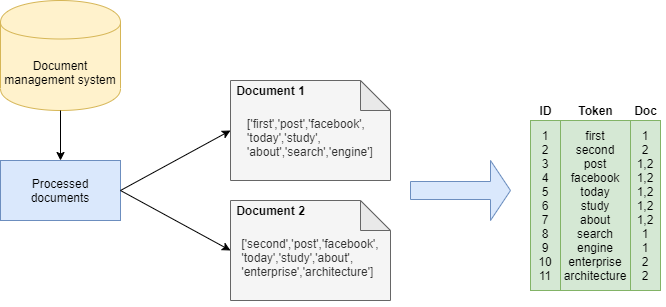

The diagram above was exported from draw.io. Its source (the exported page's mxGraphModel, read from the mxfile embedded in the PNG):
<mxGraphModel dx="1182" dy="715" grid="1" gridSize="10" guides="1" tooltips="1" connect="1" arrows="1" fold="1" page="1" pageScale="1" pageWidth="850" pageHeight="1100" math="0" shadow="0">
  <root>
    <mxCell id="0" />
    <mxCell id="1" parent="0" />
    <mxCell id="VOHGyYDwtIU_PYl-suwW-5" value="&lt;div style=&quot;text-align: left&quot;&gt;&lt;br&gt;&lt;/div&gt;&lt;div style=&quot;text-align: left&quot;&gt;&lt;span&gt;['first','post',&lt;/span&gt;&lt;span&gt;'facebook',&lt;/span&gt;&lt;/div&gt;&lt;div style=&quot;text-align: left&quot;&gt;&lt;span&gt;'today','study',&lt;/span&gt;&lt;/div&gt;&lt;div style=&quot;text-align: left&quot;&gt;'about','search','engine']&lt;/div&gt;" style="shape=note;whiteSpace=wrap;html=1;backgroundOutline=1;darkOpacity=0.05;fillColor=#f5f5f5;strokeColor=#666666;fontColor=#333333;" parent="1" vertex="1">
      <mxGeometry x="290" y="120" width="160" height="100" as="geometry" />
    </mxCell>
    <mxCell id="VOHGyYDwtIU_PYl-suwW-7" value="&lt;div style=&quot;text-align: left&quot;&gt;&lt;br&gt;&lt;/div&gt;&lt;div style=&quot;text-align: left&quot;&gt;&lt;br&gt;&lt;/div&gt;&lt;div style=&quot;text-align: left&quot;&gt;&lt;br&gt;&lt;/div&gt;&lt;div style=&quot;text-align: left&quot;&gt;&lt;span&gt;['second','post',&lt;/span&gt;&lt;span&gt;'facebook',&lt;/span&gt;&lt;/div&gt;&lt;div style=&quot;text-align: left&quot;&gt;&lt;span&gt;'today','study',&lt;/span&gt;&lt;span&gt;'about',&lt;/span&gt;&lt;/div&gt;&lt;div style=&quot;text-align: left&quot;&gt;&lt;span&gt;'enterprise',&lt;/span&gt;&lt;span&gt;'architecture']&lt;/span&gt;&lt;/div&gt;&lt;div style=&quot;text-align: left&quot;&gt;&lt;br&gt;&lt;/div&gt;&lt;div&gt;&lt;br&gt;&lt;/div&gt;" style="shape=note;whiteSpace=wrap;html=1;backgroundOutline=1;darkOpacity=0.05;fillColor=#f5f5f5;strokeColor=#666666;fontColor=#333333;" parent="1" vertex="1">
      <mxGeometry x="290" y="240" width="160" height="100" as="geometry" />
    </mxCell>
    <mxCell id="VOHGyYDwtIU_PYl-suwW-8" value="&lt;b&gt;Document 1&lt;/b&gt;" style="text;html=1;align=center;verticalAlign=middle;resizable=0;points=[];;autosize=1;" parent="1" vertex="1">
      <mxGeometry x="290" y="120" width="80" height="20" as="geometry" />
    </mxCell>
    <mxCell id="VOHGyYDwtIU_PYl-suwW-9" value="&lt;b&gt;Document 2&lt;/b&gt;" style="text;html=1;align=center;verticalAlign=middle;resizable=0;points=[];;autosize=1;" parent="1" vertex="1">
      <mxGeometry x="290" y="240" width="80" height="20" as="geometry" />
    </mxCell>
    <mxCell id="0eRy2KpcJhfzgA0wFAaZ-6" value="first&lt;br&gt;second&lt;br&gt;post&lt;br&gt;facebook&lt;br&gt;today&lt;br&gt;study&lt;br&gt;about&lt;br&gt;search&lt;br&gt;engine&lt;br&gt;enterprise&lt;br&gt;architecture" style="rounded=0;whiteSpace=wrap;html=1;fillColor=#d5e8d4;strokeColor=#82b366;" parent="1" vertex="1">
      <mxGeometry x="620" y="160" width="70" height="170" as="geometry" />
    </mxCell>
    <mxCell id="0eRy2KpcJhfzgA0wFAaZ-9" value="1&lt;br&gt;2&lt;br&gt;3&lt;br&gt;4&lt;br&gt;5&lt;br&gt;6&lt;br&gt;7&lt;br&gt;8&lt;br&gt;9&lt;br&gt;10&lt;br&gt;11" style="rounded=0;whiteSpace=wrap;html=1;fillColor=#d5e8d4;strokeColor=#82b366;" parent="1" vertex="1">
      <mxGeometry x="590" y="160" width="30" height="170" as="geometry" />
    </mxCell>
    <mxCell id="0eRy2KpcJhfzgA0wFAaZ-11" value="1&lt;br&gt;2&lt;br&gt;1,2&lt;br&gt;1,2&lt;br&gt;1,2&lt;br&gt;1,2&lt;br&gt;1,2&lt;br&gt;1&lt;br&gt;1&lt;br&gt;2&lt;br&gt;2" style="rounded=0;whiteSpace=wrap;html=1;fillColor=#d5e8d4;strokeColor=#82b366;" parent="1" vertex="1">
      <mxGeometry x="690" y="160" width="30" height="170" as="geometry" />
    </mxCell>
    <mxCell id="0eRy2KpcJhfzgA0wFAaZ-12" value="&lt;b&gt;ID&lt;/b&gt;" style="text;html=1;align=center;verticalAlign=middle;resizable=0;points=[];;autosize=1;" parent="1" vertex="1">
      <mxGeometry x="590" y="140" width="30" height="20" as="geometry" />
    </mxCell>
    <mxCell id="0eRy2KpcJhfzgA0wFAaZ-15" value="&lt;b&gt;Token&lt;/b&gt;" style="text;html=1;align=center;verticalAlign=middle;resizable=0;points=[];;autosize=1;" parent="1" vertex="1">
      <mxGeometry x="630" y="140" width="50" height="20" as="geometry" />
    </mxCell>
    <mxCell id="0eRy2KpcJhfzgA0wFAaZ-17" value="&lt;b&gt;Doc&lt;/b&gt;" style="text;html=1;align=center;verticalAlign=middle;resizable=0;points=[];;autosize=1;" parent="1" vertex="1">
      <mxGeometry x="685" y="140" width="40" height="20" as="geometry" />
    </mxCell>
    <mxCell id="0eRy2KpcJhfzgA0wFAaZ-18" value="" style="shape=singleArrow;whiteSpace=wrap;html=1;fillColor=#dae8fc;strokeColor=#6c8ebf;" parent="1" vertex="1">
      <mxGeometry x="470" y="200" width="100" height="60" as="geometry" />
    </mxCell>
    <mxCell id="0eRy2KpcJhfzgA0wFAaZ-20" value="Processed documents" style="rounded=0;whiteSpace=wrap;html=1;fillColor=#dae8fc;strokeColor=#6c8ebf;" parent="1" vertex="1">
      <mxGeometry x="60" y="200" width="120" height="60" as="geometry" />
    </mxCell>
    <mxCell id="0eRy2KpcJhfzgA0wFAaZ-22" value="Document management system" style="shape=cylinder;whiteSpace=wrap;html=1;boundedLbl=1;backgroundOutline=1;fillColor=#fff2cc;strokeColor=#d6b656;" parent="1" vertex="1">
      <mxGeometry x="60" y="40" width="120" height="110" as="geometry" />
    </mxCell>
    <mxCell id="0eRy2KpcJhfzgA0wFAaZ-23" value="" style="endArrow=classic;html=1;exitX=1;exitY=0.5;exitDx=0;exitDy=0;entryX=0;entryY=0.5;entryDx=0;entryDy=0;entryPerimeter=0;" parent="1" source="0eRy2KpcJhfzgA0wFAaZ-20" target="VOHGyYDwtIU_PYl-suwW-5" edge="1">
      <mxGeometry width="50" height="50" relative="1" as="geometry">
        <mxPoint x="60" y="420" as="sourcePoint" />
        <mxPoint x="110" y="370" as="targetPoint" />
      </mxGeometry>
    </mxCell>
    <mxCell id="0eRy2KpcJhfzgA0wFAaZ-24" value="" style="endArrow=classic;html=1;exitX=1;exitY=0.5;exitDx=0;exitDy=0;entryX=0;entryY=0.5;entryDx=0;entryDy=0;entryPerimeter=0;" parent="1" source="0eRy2KpcJhfzgA0wFAaZ-20" target="VOHGyYDwtIU_PYl-suwW-7" edge="1">
      <mxGeometry width="50" height="50" relative="1" as="geometry">
        <mxPoint x="200" y="240" as="sourcePoint" />
        <mxPoint x="300" y="180" as="targetPoint" />
      </mxGeometry>
    </mxCell>
    <mxCell id="0eRy2KpcJhfzgA0wFAaZ-25" value="" style="endArrow=classic;html=1;entryX=0.5;entryY=0;entryDx=0;entryDy=0;" parent="1" source="0eRy2KpcJhfzgA0wFAaZ-22" target="0eRy2KpcJhfzgA0wFAaZ-20" edge="1">
      <mxGeometry width="50" height="50" relative="1" as="geometry">
        <mxPoint x="60" y="420" as="sourcePoint" />
        <mxPoint x="110" y="370" as="targetPoint" />
      </mxGeometry>
    </mxCell>
  </root>
</mxGraphModel>